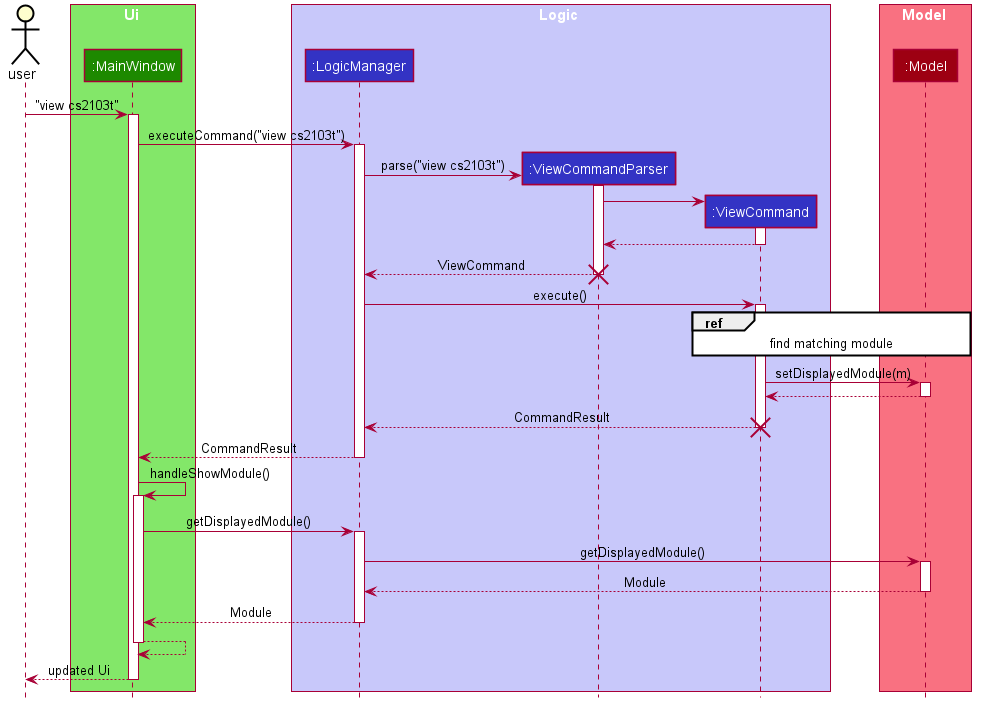

The diagram above was rendered by PlantUML. Its source (embedded in the PNG):
@startuml








skinparam BackgroundColor #FFFFFFF

skinparam Shadowing false

skinparam Class {
    FontColor #FFFFFF
    BorderThickness 1
    BorderColor #FFFFFF
    StereotypeFontColor #FFFFFF
    FontName Arial
}

skinparam Actor {
    BorderColor #000000
    Color #000000
    FontName Arial
}

skinparam Sequence {
    MessageAlign center
    BoxFontSize 15
    BoxPadding 0
    BoxFontColor #FFFFFF
    FontName Arial
}

skinparam Participant {
    FontColor #FFFFFFF
    Padding 20
}

skinparam MinClassWidth 50
skinparam ParticipantPadding 10
skinparam Shadowing false
skinparam DefaultTextAlignment center
skinparam packageStyle Rectangle

hide footbox
hide members
hide circle

actor user

box Ui #83E769
participant ":MainWindow" as MainWindow #1D8900
end box

box Logic #C8C8FA
participant ":LogicManager" as LogicManager #3333C4
participant ":ViewCommandParser" as ViewCommandParser #3333C4
participant ":ViewCommand" as ViewCommand #3333C4
end box

box Model #F97181
participant ":Model" as Model #9D0012
end box

user -> MainWindow : "view cs2103t"
activate MainWindow

MainWindow -> LogicManager : executeCommand("view cs2103t")
activate LogicManager

LogicManager -> ViewCommandParser ** : parse("view cs2103t")
activate ViewCommandParser

ViewCommandParser -> ViewCommand **
activate ViewCommand

ViewCommand --> ViewCommandParser
deactivate ViewCommand

ViewCommandParser --> LogicManager : ViewCommand
deactivate ViewCommandParser
destroy ViewCommandParser

LogicManager -> ViewCommand : execute()
activate ViewCommand

ref over ViewCommand, Model : find matching module

ViewCommand -> Model : setDisplayedModule(m)
activate Model

Model --> ViewCommand
deactivate Model

ViewCommand --> LogicManager : CommandResult
deactivate ViewCommand
destroy ViewCommand

LogicManager --> MainWindow : CommandResult
deactivate LogicManager

MainWindow -> MainWindow : handleShowModule()
activate MainWindow

MainWindow -> LogicManager : getDisplayedModule()
activate LogicManager

LogicManager -> Model : getDisplayedModule()
activate Model

Model --> LogicManager : Module
deactivate Model

LogicManager --> MainWindow : Module
deactivate LogicManager

MainWindow --> MainWindow
deactivate MainWindow

MainWindow --> user : updated Ui
deactivate MainWindow

@enduml